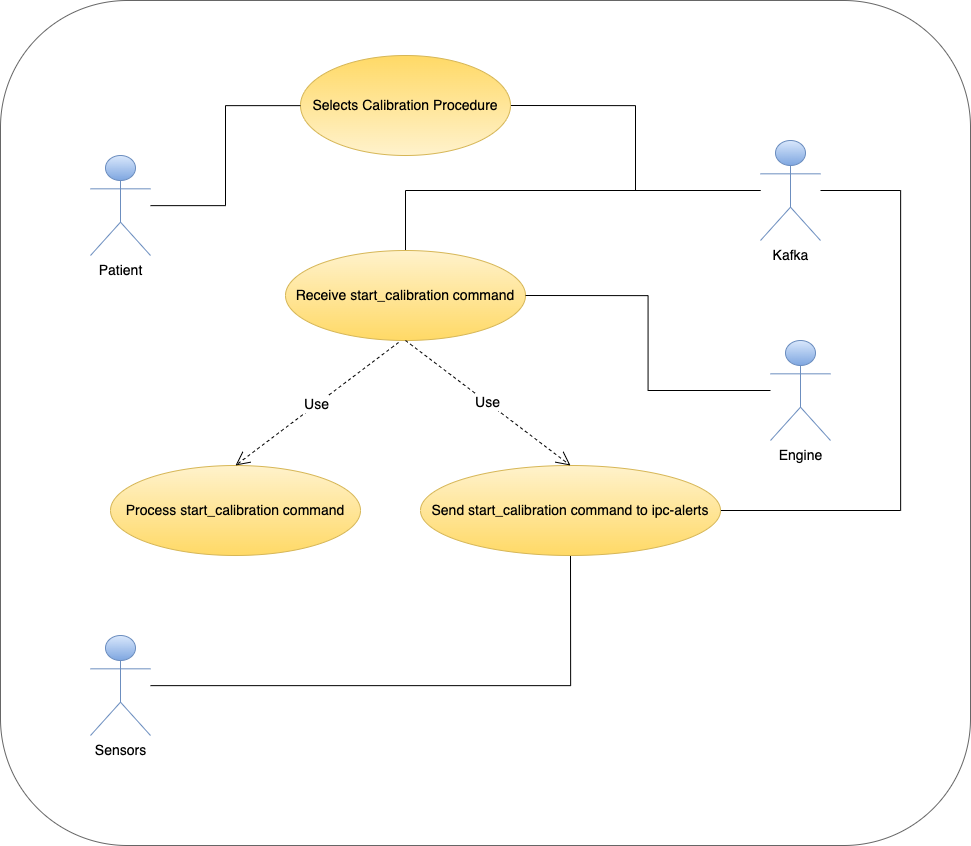

The diagram above was exported from draw.io. Its source (the exported page's mxGraphModel, read from the mxfile embedded in the PNG):
<mxGraphModel dx="4947" dy="2203" grid="1" gridSize="10" guides="1" tooltips="1" connect="1" arrows="1" fold="1" page="1" pageScale="1" pageWidth="850" pageHeight="1100" math="0" shadow="0">
  <root>
    <mxCell id="0" />
    <mxCell id="1" parent="0" />
    <mxCell id="2" value="" style="rounded=1;whiteSpace=wrap;html=1;labelBackgroundColor=none;fillStyle=hatch;fontSize=14;gradientDirection=north;fillColor=none;gradientColor=#b3b3b3;strokeColor=#666666;" vertex="1" parent="1">
      <mxGeometry x="2090" y="175" width="970" height="845" as="geometry" />
    </mxCell>
    <mxCell id="3" style="edgeStyle=orthogonalEdgeStyle;rounded=0;orthogonalLoop=1;jettySize=auto;html=1;entryX=1;entryY=0.5;entryDx=0;entryDy=0;fontSize=14;fontColor=default;endArrow=none;endFill=0;" edge="1" source="6" target="7" parent="1">
      <mxGeometry relative="1" as="geometry" />
    </mxCell>
    <mxCell id="4" style="edgeStyle=orthogonalEdgeStyle;rounded=0;orthogonalLoop=1;jettySize=auto;html=1;fontSize=14;fontColor=default;endArrow=none;endFill=0;" edge="1" source="6" target="10" parent="1">
      <mxGeometry relative="1" as="geometry" />
    </mxCell>
    <mxCell id="5" style="edgeStyle=orthogonalEdgeStyle;rounded=0;orthogonalLoop=1;jettySize=auto;html=1;entryX=1;entryY=0.5;entryDx=0;entryDy=0;fontSize=14;fontColor=default;endArrow=none;endFill=0;" edge="1" source="6" target="17" parent="1">
      <mxGeometry relative="1" as="geometry">
        <Array as="points">
          <mxPoint x="2990" y="365" />
          <mxPoint x="2990" y="685" />
        </Array>
      </mxGeometry>
    </mxCell>
    <mxCell id="6" value="Kafka" style="shape=umlActor;verticalLabelPosition=bottom;verticalAlign=top;html=1;outlineConnect=0;labelBackgroundColor=default;fillStyle=hatch;fontSize=14;fillColor=#dae8fc;gradientColor=#7ea6e0;strokeColor=#6c8ebf;" vertex="1" parent="1">
      <mxGeometry x="2850" y="315" width="60" height="100" as="geometry" />
    </mxCell>
    <mxCell id="7" value="&amp;nbsp;Selects Calibration Procedure&amp;nbsp;" style="ellipse;whiteSpace=wrap;html=1;labelBackgroundColor=none;fillStyle=cross-hatch;fontSize=14;fillColor=#fff2cc;strokeColor=#d6b656;gradientDirection=north;gradientColor=#ffd966;" vertex="1" parent="1">
      <mxGeometry x="2390" y="230" width="210" height="100" as="geometry" />
    </mxCell>
    <mxCell id="8" style="edgeStyle=orthogonalEdgeStyle;rounded=0;orthogonalLoop=1;jettySize=auto;html=1;fontSize=14;fontColor=default;endArrow=none;endFill=0;" edge="1" source="9" target="7" parent="1">
      <mxGeometry relative="1" as="geometry" />
    </mxCell>
    <mxCell id="9" value="Patient" style="shape=umlActor;verticalLabelPosition=bottom;verticalAlign=top;html=1;outlineConnect=0;labelBackgroundColor=default;fillStyle=hatch;fontSize=14;fillColor=#dae8fc;gradientColor=#7ea6e0;strokeColor=#6c8ebf;" vertex="1" parent="1">
      <mxGeometry x="2180" y="330" width="60" height="100" as="geometry" />
    </mxCell>
    <mxCell id="10" value="Receive start_calibration command" style="ellipse;whiteSpace=wrap;html=1;labelBackgroundColor=none;fillStyle=hatch;fontSize=14;fillColor=#fff2cc;gradientColor=#ffd966;strokeColor=#d6b656;" vertex="1" parent="1">
      <mxGeometry x="2375" y="425" width="240" height="90" as="geometry" />
    </mxCell>
    <mxCell id="11" style="edgeStyle=orthogonalEdgeStyle;rounded=0;orthogonalLoop=1;jettySize=auto;html=1;entryX=1;entryY=0.5;entryDx=0;entryDy=0;fontSize=14;fontColor=default;endArrow=none;endFill=0;" edge="1" source="12" target="10" parent="1">
      <mxGeometry relative="1" as="geometry" />
    </mxCell>
    <mxCell id="12" value="Engine" style="shape=umlActor;verticalLabelPosition=bottom;verticalAlign=top;html=1;outlineConnect=0;labelBackgroundColor=default;fillStyle=hatch;fontSize=14;fillColor=#dae8fc;gradientColor=#7ea6e0;strokeColor=#6c8ebf;" vertex="1" parent="1">
      <mxGeometry x="2860" y="515" width="60" height="100" as="geometry" />
    </mxCell>
    <mxCell id="13" style="edgeStyle=orthogonalEdgeStyle;rounded=0;orthogonalLoop=1;jettySize=auto;html=1;fontSize=14;fontColor=default;endArrow=none;endFill=0;" edge="1" source="14" target="17" parent="1">
      <mxGeometry relative="1" as="geometry" />
    </mxCell>
    <mxCell id="14" value="Sensors" style="shape=umlActor;verticalLabelPosition=bottom;verticalAlign=top;html=1;outlineConnect=0;labelBackgroundColor=default;fillStyle=hatch;fontSize=14;fillColor=#dae8fc;gradientColor=#7ea6e0;strokeColor=#6c8ebf;" vertex="1" parent="1">
      <mxGeometry x="2180" y="810" width="60" height="100" as="geometry" />
    </mxCell>
    <mxCell id="15" value="Process start_calibration command" style="ellipse;whiteSpace=wrap;html=1;labelBackgroundColor=none;fillStyle=hatch;fontSize=14;fillColor=#fff2cc;gradientColor=#ffd966;strokeColor=#d6b656;" vertex="1" parent="1">
      <mxGeometry x="2200" y="640" width="250" height="90" as="geometry" />
    </mxCell>
    <mxCell id="16" value="Use" style="endArrow=open;endSize=12;dashed=1;html=1;rounded=0;fontSize=14;fontColor=default;entryX=0.5;entryY=0;entryDx=0;entryDy=0;exitX=0.471;exitY=1.022;exitDx=0;exitDy=0;exitPerimeter=0;" edge="1" source="10" target="15" parent="1">
      <mxGeometry width="160" relative="1" as="geometry">
        <mxPoint x="2140" y="510" as="sourcePoint" />
        <mxPoint x="2300" y="510" as="targetPoint" />
      </mxGeometry>
    </mxCell>
    <mxCell id="17" value="Send start_calibration command to ipc-alerts" style="ellipse;whiteSpace=wrap;html=1;labelBackgroundColor=none;fillStyle=hatch;fontSize=14;fillColor=#fff2cc;gradientColor=#ffd966;strokeColor=#d6b656;" vertex="1" parent="1">
      <mxGeometry x="2510" y="640" width="300" height="90" as="geometry" />
    </mxCell>
    <mxCell id="18" value="Use" style="endArrow=open;endSize=12;dashed=1;html=1;rounded=0;fontSize=14;fontColor=default;entryX=0.5;entryY=0;entryDx=0;entryDy=0;exitX=0.5;exitY=1;exitDx=0;exitDy=0;" edge="1" source="10" target="17" parent="1">
      <mxGeometry width="160" relative="1" as="geometry">
        <mxPoint x="2798.04" y="526.98" as="sourcePoint" />
        <mxPoint x="2610" y="520" as="targetPoint" />
      </mxGeometry>
    </mxCell>
  </root>
</mxGraphModel>